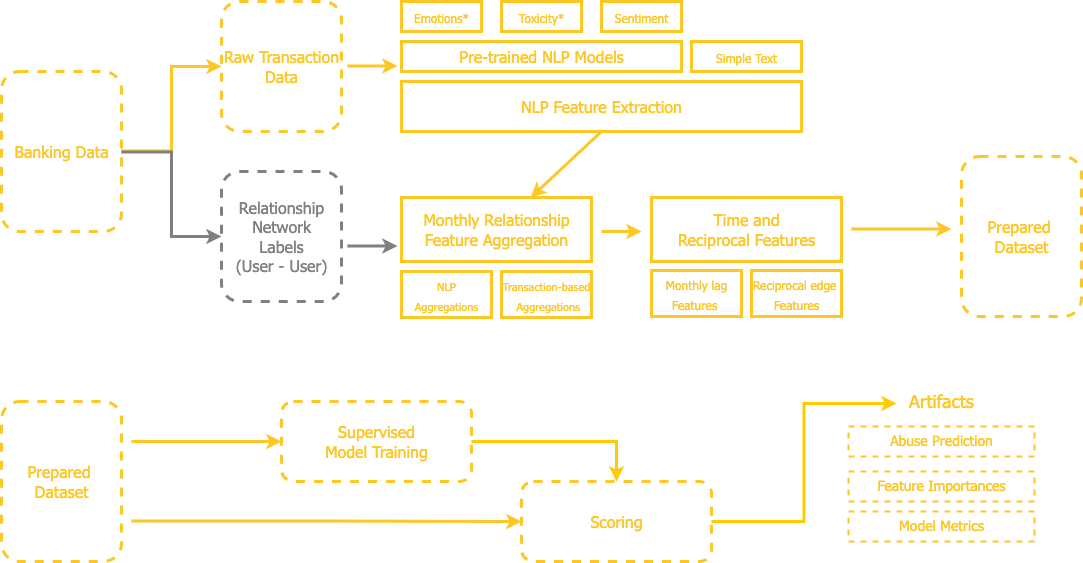

The diagram above was exported from draw.io. Its source (the exported page's mxGraphModel, read from the mxfile embedded in the PNG):
<mxGraphModel dx="2253" dy="721" grid="1" gridSize="10" guides="1" tooltips="1" connect="1" arrows="1" fold="1" page="1" pageScale="1" pageWidth="827" pageHeight="1169" math="0" shadow="0">
  <root>
    <mxCell id="0" />
    <mxCell id="1" parent="0" />
    <mxCell id="Bi5hsvR4swc3Dt1T8kou-29" style="edgeStyle=orthogonalEdgeStyle;rounded=0;orthogonalLoop=1;jettySize=auto;html=1;fontFamily=Tahoma;fontSize=24;fontColor=#FDC726;strokeColor=#FDC726;strokeWidth=3;fontStyle=0" parent="1" edge="1">
      <mxGeometry relative="1" as="geometry">
        <mxPoint x="950" y="427.5" as="targetPoint" />
        <mxPoint x="850" y="427.5" as="sourcePoint" />
      </mxGeometry>
    </mxCell>
    <mxCell id="Bi5hsvR4swc3Dt1T8kou-9" value="Feature Importances" style="rounded=0;strokeWidth=2;dashed=1;sketch=0;align=center;fontSize=14;html=1;labelBackgroundColor=none;labelBorderColor=none;fillColor=none;strokeColor=#FDC726;fontColor=#FDC726;fontFamily=Tahoma;fontStyle=0" parent="1" vertex="1">
      <mxGeometry x="847" y="670" width="186" height="30" as="geometry" />
    </mxCell>
    <mxCell id="Bi5hsvR4swc3Dt1T8kou-11" value="Abuse Prediction" style="rounded=0;strokeWidth=2;dashed=1;sketch=0;align=center;fontSize=14;html=1;labelBackgroundColor=none;labelBorderColor=none;fillColor=none;strokeColor=#FDC726;fontColor=#FDC726;fontFamily=Tahoma;fontStyle=0" parent="1" vertex="1">
      <mxGeometry x="847" y="625" width="186" height="30" as="geometry" />
    </mxCell>
    <mxCell id="Bi5hsvR4swc3Dt1T8kou-12" value="Model Metrics" style="rounded=0;strokeWidth=2;dashed=1;sketch=0;align=center;fontSize=14;html=1;labelBackgroundColor=none;labelBorderColor=none;fillColor=none;strokeColor=#FDC726;fontColor=#FDC726;fontFamily=Tahoma;fontStyle=0" parent="1" vertex="1">
      <mxGeometry x="847" y="710" width="186" height="30" as="geometry" />
    </mxCell>
    <mxCell id="Bi5hsvR4swc3Dt1T8kou-13" value="&lt;span&gt;&lt;font style=&quot;font-size: 18px;&quot;&gt;Artifacts&lt;/font&gt;&lt;/span&gt;" style="text;html=1;align=center;verticalAlign=middle;resizable=0;points=[];autosize=1;strokeColor=none;fillColor=none;fontSize=14;fontFamily=Tahoma;fontColor=#FDC726;fontStyle=0" parent="1" vertex="1">
      <mxGeometry x="895" y="580" width="90" height="40" as="geometry" />
    </mxCell>
    <mxCell id="Bi5hsvR4swc3Dt1T8kou-14" value="&lt;font style=&quot;font-size: 12px;&quot;&gt;Emotions*&lt;/font&gt;" style="rounded=0;strokeColor=#FDC726;strokeWidth=3;fillColor=none;sketch=0;align=center;fontSize=16;html=1;labelBackgroundColor=none;labelBorderColor=none;fontColor=#FDC726;fontFamily=Tahoma;fontStyle=0" parent="1" vertex="1">
      <mxGeometry x="400" y="200" width="80" height="30" as="geometry" />
    </mxCell>
    <mxCell id="Bi5hsvR4swc3Dt1T8kou-17" value="&lt;p&gt;&lt;span style=&quot;font-size: 11px;&quot;&gt;NLP&lt;br&gt; &lt;/span&gt;&lt;span style=&quot;font-size: 11px;&quot;&gt;Aggregations&lt;/span&gt;&lt;/p&gt;" style="rounded=0;strokeColor=#FDC726;strokeWidth=3;fillColor=none;sketch=0;align=center;fontSize=16;html=1;labelBackgroundColor=none;labelBorderColor=none;fontColor=#FDC726;fontFamily=Tahoma;fontStyle=0" parent="1" vertex="1">
      <mxGeometry x="400" y="470" width="90" height="46" as="geometry" />
    </mxCell>
    <mxCell id="Bi5hsvR4swc3Dt1T8kou-19" value="&lt;font style=&quot;font-size: 11px;&quot;&gt;Transaction-based&lt;br&gt;&amp;nbsp;Aggregations&lt;/font&gt;" style="rounded=0;strokeColor=#FDC726;strokeWidth=3;fillColor=none;sketch=0;align=center;fontSize=16;html=1;labelBackgroundColor=none;labelBorderColor=none;fontColor=#FDC726;fontFamily=Tahoma;fontStyle=0" parent="1" vertex="1">
      <mxGeometry x="500" y="470" width="90" height="46" as="geometry" />
    </mxCell>
    <mxCell id="Bi5hsvR4swc3Dt1T8kou-30" style="edgeStyle=orthogonalEdgeStyle;rounded=0;orthogonalLoop=1;jettySize=auto;html=1;fontFamily=Tahoma;fontSize=24;fontColor=#FDC726;strokeColor=#FDC726;strokeWidth=3;fontStyle=0" parent="1" edge="1">
      <mxGeometry relative="1" as="geometry">
        <mxPoint x="396" y="264.5" as="targetPoint" />
        <mxPoint x="346" y="264.5" as="sourcePoint" />
      </mxGeometry>
    </mxCell>
    <mxCell id="trJGs0t378lck8kSlFu4-1" value="&lt;font color=&quot;#fdc726&quot;&gt;Raw Transaction &lt;br&gt;Data&lt;/font&gt;" style="rounded=1;strokeWidth=3;glass=0;sketch=0;dashed=1;align=center;fontSize=16;html=1;labelBackgroundColor=none;labelBorderColor=none;fillColor=none;strokeColor=#FDC726;fontFamily=Tahoma;fontStyle=0" parent="1" vertex="1">
      <mxGeometry x="220" y="200" width="120" height="130" as="geometry" />
    </mxCell>
    <mxCell id="trJGs0t378lck8kSlFu4-2" value="&lt;font color=&quot;#fdc726&quot;&gt;Banking Data&lt;br&gt;&lt;/font&gt;" style="rounded=1;strokeWidth=3;glass=0;sketch=0;dashed=1;align=center;fontSize=16;html=1;labelBackgroundColor=none;labelBorderColor=none;fillColor=none;strokeColor=#FDC726;fontFamily=Tahoma;fontStyle=0" parent="1" vertex="1">
      <mxGeometry y="270" width="120" height="160" as="geometry" />
    </mxCell>
    <mxCell id="trJGs0t378lck8kSlFu4-3" value="&lt;font&gt;Relationship&lt;br&gt;Network &lt;br&gt;Labels&lt;br&gt;(User - User)&lt;br&gt;&lt;/font&gt;" style="rounded=1;strokeWidth=3;glass=0;sketch=0;dashed=1;align=center;fontSize=16;html=1;labelBackgroundColor=none;labelBorderColor=none;fillColor=none;strokeColor=#808080;fontFamily=Tahoma;fontStyle=0;fontColor=#808080;" parent="1" vertex="1">
      <mxGeometry x="220" y="370" width="120" height="130" as="geometry" />
    </mxCell>
    <mxCell id="trJGs0t378lck8kSlFu4-5" style="edgeStyle=orthogonalEdgeStyle;rounded=0;orthogonalLoop=1;jettySize=auto;html=1;fontFamily=Tahoma;fontSize=24;fontColor=#FDC726;strokeColor=#FDC726;strokeWidth=3;fontStyle=0;entryX=0;entryY=0.5;entryDx=0;entryDy=0;" parent="1" target="trJGs0t378lck8kSlFu4-1" edge="1">
      <mxGeometry relative="1" as="geometry">
        <mxPoint x="320" y="349.5" as="targetPoint" />
        <mxPoint x="120" y="349.5" as="sourcePoint" />
      </mxGeometry>
    </mxCell>
    <mxCell id="trJGs0t378lck8kSlFu4-7" style="edgeStyle=orthogonalEdgeStyle;rounded=0;orthogonalLoop=1;jettySize=auto;html=1;fontFamily=Tahoma;fontSize=24;fontColor=#FDC726;strokeColor=#808080;strokeWidth=3;fontStyle=0;entryX=0;entryY=0.5;entryDx=0;entryDy=0;" parent="1" target="trJGs0t378lck8kSlFu4-3" edge="1">
      <mxGeometry relative="1" as="geometry">
        <mxPoint x="220" y="266" as="targetPoint" />
        <mxPoint x="120" y="350.5" as="sourcePoint" />
      </mxGeometry>
    </mxCell>
    <mxCell id="trJGs0t378lck8kSlFu4-8" value="Pre-trained NLP Models" style="rounded=0;strokeColor=#FDC726;strokeWidth=3;fillColor=none;sketch=0;align=center;fontSize=16;html=1;labelBackgroundColor=none;labelBorderColor=none;fontColor=#FDC726;fontFamily=Tahoma;fontStyle=0" parent="1" vertex="1">
      <mxGeometry x="400" y="240" width="280" height="30" as="geometry" />
    </mxCell>
    <mxCell id="trJGs0t378lck8kSlFu4-9" value="&lt;font style=&quot;font-size: 12px;&quot;&gt;Sentiment&lt;/font&gt;" style="rounded=0;strokeColor=#FDC726;strokeWidth=3;fillColor=none;sketch=0;align=center;fontSize=16;html=1;labelBackgroundColor=none;labelBorderColor=none;fontColor=#FDC726;fontFamily=Tahoma;fontStyle=0" parent="1" vertex="1">
      <mxGeometry x="600" y="200" width="80" height="30" as="geometry" />
    </mxCell>
    <mxCell id="trJGs0t378lck8kSlFu4-10" value="&lt;font style=&quot;font-size: 12px;&quot;&gt;Toxicity*&lt;/font&gt;" style="rounded=0;strokeColor=#FDC726;strokeWidth=3;fillColor=none;sketch=0;align=center;fontSize=16;html=1;labelBackgroundColor=none;labelBorderColor=none;fontColor=#FDC726;fontFamily=Tahoma;fontStyle=0" parent="1" vertex="1">
      <mxGeometry x="500" y="200" width="80" height="30" as="geometry" />
    </mxCell>
    <mxCell id="trJGs0t378lck8kSlFu4-12" value="Monthly Relationship&lt;br&gt;Feature Aggregation" style="rounded=0;strokeColor=#FDC726;strokeWidth=3;fillColor=none;sketch=0;align=center;fontSize=16;html=1;labelBackgroundColor=none;labelBorderColor=none;fontColor=#FDC726;fontFamily=Tahoma;fontStyle=0" parent="1" vertex="1">
      <mxGeometry x="400" y="396" width="190" height="64" as="geometry" />
    </mxCell>
    <mxCell id="trJGs0t378lck8kSlFu4-14" value="&lt;span style=&quot;font-size: 12px;&quot;&gt;Monthly lag &lt;br&gt;Features&amp;nbsp;&lt;/span&gt;" style="rounded=0;strokeColor=#FDC726;strokeWidth=3;fillColor=none;sketch=0;align=center;fontSize=16;html=1;labelBackgroundColor=none;labelBorderColor=none;fontColor=#FDC726;fontFamily=Tahoma;fontStyle=0" parent="1" vertex="1">
      <mxGeometry x="650" y="469" width="90" height="46" as="geometry" />
    </mxCell>
    <mxCell id="trJGs0t378lck8kSlFu4-17" style="edgeStyle=orthogonalEdgeStyle;rounded=0;orthogonalLoop=1;jettySize=auto;html=1;fontFamily=Tahoma;fontSize=24;fontColor=#FDC726;strokeColor=#808080;strokeWidth=3;fontStyle=0" parent="1" edge="1">
      <mxGeometry relative="1" as="geometry">
        <mxPoint x="396" y="444.5" as="targetPoint" />
        <mxPoint x="346" y="444.5" as="sourcePoint" />
      </mxGeometry>
    </mxCell>
    <mxCell id="trJGs0t378lck8kSlFu4-18" value="&lt;font color=&quot;#fdc726&quot;&gt;Prepared&amp;nbsp;&lt;br&gt;Dataset&lt;br&gt;&lt;/font&gt;" style="rounded=1;strokeWidth=3;glass=0;sketch=0;dashed=1;align=center;fontSize=16;html=1;labelBackgroundColor=none;labelBorderColor=none;fillColor=none;strokeColor=#FDC726;fontFamily=Tahoma;fontStyle=0" parent="1" vertex="1">
      <mxGeometry x="960" y="355" width="120" height="160" as="geometry" />
    </mxCell>
    <mxCell id="trJGs0t378lck8kSlFu4-19" value="&lt;font color=&quot;#fdc726&quot;&gt;Prepared&amp;nbsp;&lt;br&gt;Dataset&lt;br&gt;&lt;/font&gt;" style="rounded=1;strokeWidth=3;glass=0;sketch=0;dashed=1;align=center;fontSize=16;html=1;labelBackgroundColor=none;labelBorderColor=none;fillColor=none;strokeColor=#FDC726;fontFamily=Tahoma;fontStyle=0" parent="1" vertex="1">
      <mxGeometry y="600" width="120" height="160" as="geometry" />
    </mxCell>
    <mxCell id="trJGs0t378lck8kSlFu4-24" style="edgeStyle=orthogonalEdgeStyle;rounded=0;orthogonalLoop=1;jettySize=auto;html=1;entryX=0.5;entryY=0;entryDx=0;entryDy=0;fontFamily=Tahoma;strokeColor=#FFCC00;strokeWidth=3;" parent="1" source="trJGs0t378lck8kSlFu4-20" target="trJGs0t378lck8kSlFu4-23" edge="1">
      <mxGeometry relative="1" as="geometry" />
    </mxCell>
    <mxCell id="trJGs0t378lck8kSlFu4-20" value="&lt;font color=&quot;#fdc726&quot;&gt;Supervised &lt;br&gt;Model Training&lt;/font&gt;" style="rounded=1;strokeWidth=3;glass=0;sketch=0;dashed=1;align=center;fontSize=16;html=1;labelBackgroundColor=none;labelBorderColor=none;fillColor=none;strokeColor=#FDC726;fontFamily=Tahoma;fontStyle=0" parent="1" vertex="1">
      <mxGeometry x="280" y="600" width="190" height="80" as="geometry" />
    </mxCell>
    <mxCell id="trJGs0t378lck8kSlFu4-21" style="edgeStyle=orthogonalEdgeStyle;rounded=0;orthogonalLoop=1;jettySize=auto;html=1;fontFamily=Tahoma;fontSize=24;fontColor=#FDC726;strokeColor=#FDC726;strokeWidth=3;fontStyle=0" parent="1" target="trJGs0t378lck8kSlFu4-20" edge="1">
      <mxGeometry relative="1" as="geometry">
        <mxPoint x="180" y="640" as="targetPoint" />
        <mxPoint x="130" y="640" as="sourcePoint" />
      </mxGeometry>
    </mxCell>
    <mxCell id="trJGs0t378lck8kSlFu4-22" style="edgeStyle=orthogonalEdgeStyle;rounded=0;orthogonalLoop=1;jettySize=auto;html=1;fontFamily=Tahoma;fontSize=24;fontColor=#FDC726;strokeColor=#FDC726;strokeWidth=3;fontStyle=0;entryX=0;entryY=0.5;entryDx=0;entryDy=0;" parent="1" target="trJGs0t378lck8kSlFu4-23" edge="1">
      <mxGeometry relative="1" as="geometry">
        <mxPoint x="540" y="720" as="targetPoint" />
        <mxPoint x="130" y="719.5" as="sourcePoint" />
      </mxGeometry>
    </mxCell>
    <mxCell id="trJGs0t378lck8kSlFu4-25" style="edgeStyle=orthogonalEdgeStyle;rounded=0;orthogonalLoop=1;jettySize=auto;html=1;entryX=0;entryY=0.55;entryDx=0;entryDy=0;entryPerimeter=0;strokeColor=#FFCC00;strokeWidth=3;fontFamily=Tahoma;" parent="1" source="trJGs0t378lck8kSlFu4-23" target="Bi5hsvR4swc3Dt1T8kou-13" edge="1">
      <mxGeometry relative="1" as="geometry" />
    </mxCell>
    <mxCell id="trJGs0t378lck8kSlFu4-23" value="&lt;font color=&quot;#fdc726&quot;&gt;Scoring&lt;/font&gt;" style="rounded=1;strokeWidth=3;glass=0;sketch=0;dashed=1;align=center;fontSize=16;html=1;labelBackgroundColor=none;labelBorderColor=none;fillColor=none;strokeColor=#FDC726;fontFamily=Tahoma;fontStyle=0" parent="1" vertex="1">
      <mxGeometry x="520" y="680" width="190" height="80" as="geometry" />
    </mxCell>
    <mxCell id="MCOfSdPusrFdRxqWYEU4-1" value="&lt;font style=&quot;font-size: 12px;&quot;&gt;Simple Text&lt;/font&gt;" style="rounded=0;strokeColor=#FDC726;strokeWidth=3;fillColor=none;sketch=0;align=center;fontSize=16;html=1;labelBackgroundColor=none;labelBorderColor=none;fontColor=#FDC726;fontFamily=Tahoma;fontStyle=0" vertex="1" parent="1">
      <mxGeometry x="690" y="240" width="110" height="30" as="geometry" />
    </mxCell>
    <mxCell id="MCOfSdPusrFdRxqWYEU4-2" value="NLP Feature Extraction" style="rounded=0;strokeColor=#FDC726;strokeWidth=3;fillColor=none;sketch=0;align=center;fontSize=16;html=1;labelBackgroundColor=none;labelBorderColor=none;fontColor=#FDC726;fontFamily=Tahoma;fontStyle=0" vertex="1" parent="1">
      <mxGeometry x="400" y="280" width="400" height="50" as="geometry" />
    </mxCell>
    <mxCell id="MCOfSdPusrFdRxqWYEU4-7" value="" style="endArrow=classic;html=1;rounded=0;fontColor=#97D077;exitX=0.5;exitY=1;exitDx=0;exitDy=0;strokeColor=#FDC726;strokeWidth=3;" edge="1" parent="1" source="MCOfSdPusrFdRxqWYEU4-2" target="trJGs0t378lck8kSlFu4-12">
      <mxGeometry width="50" height="50" relative="1" as="geometry">
        <mxPoint x="470" y="590" as="sourcePoint" />
        <mxPoint x="520" y="540" as="targetPoint" />
      </mxGeometry>
    </mxCell>
    <mxCell id="MCOfSdPusrFdRxqWYEU4-11" value="&lt;font style=&quot;font-size: 12px;&quot;&gt;Reciprocal edge&amp;nbsp;&lt;br&gt;Features&lt;/font&gt;" style="rounded=0;strokeColor=#FDC726;strokeWidth=3;fillColor=none;sketch=0;align=center;fontSize=16;html=1;labelBackgroundColor=none;labelBorderColor=none;fontColor=#FDC726;fontFamily=Tahoma;fontStyle=0" vertex="1" parent="1">
      <mxGeometry x="750" y="469" width="90" height="46" as="geometry" />
    </mxCell>
    <mxCell id="MCOfSdPusrFdRxqWYEU4-13" value="Time and &lt;br&gt;Reciprocal Features" style="rounded=0;strokeColor=#FDC726;strokeWidth=3;fillColor=none;sketch=0;align=center;fontSize=16;html=1;labelBackgroundColor=none;labelBorderColor=none;fontColor=#FDC726;fontFamily=Tahoma;fontStyle=0" vertex="1" parent="1">
      <mxGeometry x="650" y="396" width="190" height="64" as="geometry" />
    </mxCell>
    <mxCell id="MCOfSdPusrFdRxqWYEU4-14" style="edgeStyle=orthogonalEdgeStyle;rounded=0;orthogonalLoop=1;jettySize=auto;html=1;fontFamily=Tahoma;fontSize=24;fontColor=#FDC726;strokeColor=#FDC726;strokeWidth=3;fontStyle=0" edge="1" parent="1">
      <mxGeometry relative="1" as="geometry">
        <mxPoint x="640" y="430" as="targetPoint" />
        <mxPoint x="600" y="430" as="sourcePoint" />
      </mxGeometry>
    </mxCell>
  </root>
</mxGraphModel>